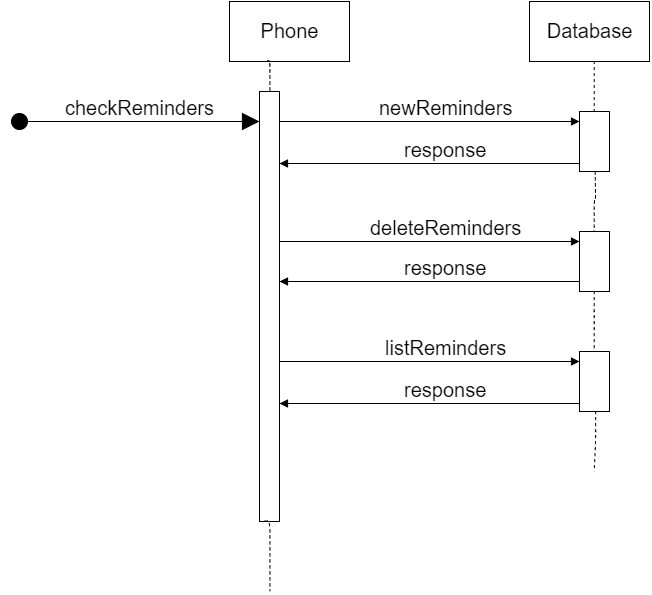

The diagram above was exported from draw.io. Its source (the exported page's mxGraphModel, read from the mxfile embedded in the PNG):
<mxGraphModel dx="1251" dy="549" grid="1" gridSize="10" guides="1" tooltips="1" connect="1" arrows="1" fold="1" page="1" pageScale="1" pageWidth="826" pageHeight="1169" background="#ffffff" math="0" shadow="0">
  <root>
    <mxCell id="0" />
    <mxCell id="1" parent="0" />
    <mxCell id="2" value="Phone" style="whiteSpace=wrap;html=1;fontSize=20;" vertex="1" parent="1">
      <mxGeometry x="260" y="40" width="120" height="60" as="geometry" />
    </mxCell>
    <mxCell id="3" value="Database" style="whiteSpace=wrap;html=1;fontSize=20;" vertex="1" parent="1">
      <mxGeometry x="560" y="40" width="120" height="60" as="geometry" />
    </mxCell>
    <mxCell id="4" value="checkReminders" style="html=1;verticalAlign=bottom;endArrow=block;fontSize=20;startArrow=oval;startFill=1;startSize=16;endSize=15;" edge="1" parent="1">
      <mxGeometry width="80" relative="1" as="geometry">
        <mxPoint x="50" y="160" as="sourcePoint" />
        <mxPoint x="290" y="160" as="targetPoint" />
      </mxGeometry>
    </mxCell>
    <mxCell id="5" value="" style="whiteSpace=wrap;html=1;fontSize=20;" vertex="1" parent="1">
      <mxGeometry x="290" y="130" width="20" height="430" as="geometry" />
    </mxCell>
    <mxCell id="6" value="" style="html=1;verticalAlign=bottom;endArrow=block;fontSize=20;" edge="1" parent="1">
      <mxGeometry x="1" y="479" width="80" relative="1" as="geometry">
        <mxPoint x="310" y="160" as="sourcePoint" />
        <mxPoint x="610" y="160" as="targetPoint" />
        <mxPoint x="230" y="59" as="offset" />
      </mxGeometry>
    </mxCell>
    <mxCell id="7" value="newReminders" style="text;html=1;resizable=0;points=[];align=center;verticalAlign=bottom;labelBackgroundColor=#ffffff;fontSize=20;" vertex="1" connectable="0" parent="6">
      <mxGeometry x="0.1" y="1" relative="1" as="geometry">
        <mxPoint as="offset" />
      </mxGeometry>
    </mxCell>
    <mxCell id="8" value="" style="whiteSpace=wrap;html=1;fontSize=20;" vertex="1" parent="1">
      <mxGeometry x="610" y="150" width="30" height="60" as="geometry" />
    </mxCell>
    <mxCell id="9" value="" style="html=1;verticalAlign=bottom;endArrow=none;fontSize=20;startArrow=block;startFill=1;endFill=0;" edge="1" parent="1">
      <mxGeometry width="80" as="geometry">
        <mxPoint x="310" y="202" as="sourcePoint" />
        <mxPoint x="610" y="202" as="targetPoint" />
        <mxPoint x="110" as="offset" />
      </mxGeometry>
    </mxCell>
    <mxCell id="10" value="response" style="text;html=1;resizable=0;points=[];align=center;verticalAlign=bottom;labelBackgroundColor=#ffffff;fontSize=20;" vertex="1" connectable="0" parent="9">
      <mxGeometry x="0.1" y="1" relative="1" as="geometry">
        <mxPoint as="offset" />
      </mxGeometry>
    </mxCell>
    <mxCell id="13" value="" style="html=1;verticalAlign=bottom;endArrow=block;fontSize=20;" edge="1" parent="1">
      <mxGeometry width="80" as="geometry">
        <mxPoint x="310" y="280" as="sourcePoint" />
        <mxPoint x="610" y="280" as="targetPoint" />
        <mxPoint x="230" y="50" as="offset" />
      </mxGeometry>
    </mxCell>
    <mxCell id="14" value="deleteReminders" style="text;html=1;resizable=0;points=[];align=center;verticalAlign=bottom;labelBackgroundColor=#ffffff;fontSize=20;" vertex="1" connectable="0" parent="13">
      <mxGeometry x="0.1" y="1" relative="1" as="geometry">
        <mxPoint as="offset" />
      </mxGeometry>
    </mxCell>
    <mxCell id="15" value="" style="html=1;verticalAlign=bottom;endArrow=none;fontSize=20;startArrow=block;startFill=1;endFill=0;" edge="1" parent="1">
      <mxGeometry y="118" width="80" as="geometry">
        <mxPoint x="310" y="320" as="sourcePoint" />
        <mxPoint x="610" y="320" as="targetPoint" />
        <mxPoint x="110" as="offset" />
      </mxGeometry>
    </mxCell>
    <mxCell id="16" value="response" style="text;html=1;resizable=0;points=[];align=center;verticalAlign=bottom;labelBackgroundColor=#ffffff;fontSize=20;" vertex="1" connectable="0" parent="15">
      <mxGeometry x="0.1" y="1" relative="1" as="geometry">
        <mxPoint as="offset" />
      </mxGeometry>
    </mxCell>
    <mxCell id="17" value="" style="whiteSpace=wrap;html=1;fontSize=20;" vertex="1" parent="1">
      <mxGeometry x="610" y="270" width="30" height="60" as="geometry" />
    </mxCell>
    <mxCell id="18" value="" style="html=1;verticalAlign=bottom;endArrow=block;fontSize=20;" edge="1" parent="1">
      <mxGeometry x="310" y="400" width="80" as="geometry">
        <mxPoint x="310" y="400" as="sourcePoint" />
        <mxPoint x="610" y="400" as="targetPoint" />
        <mxPoint x="230" y="59" as="offset" />
      </mxGeometry>
    </mxCell>
    <mxCell id="19" value="listReminders" style="text;html=1;resizable=0;points=[];align=center;verticalAlign=bottom;labelBackgroundColor=#ffffff;fontSize=20;" vertex="1" connectable="0" parent="18">
      <mxGeometry x="0.1" y="1" relative="1" as="geometry">
        <mxPoint as="offset" />
      </mxGeometry>
    </mxCell>
    <mxCell id="20" value="" style="whiteSpace=wrap;html=1;fontSize=20;" vertex="1" parent="1">
      <mxGeometry x="610" y="390" width="30" height="60" as="geometry" />
    </mxCell>
    <mxCell id="21" value="" style="html=1;verticalAlign=bottom;endArrow=none;fontSize=20;startArrow=block;startFill=1;endFill=0;" edge="1" parent="1">
      <mxGeometry y="240" width="80" as="geometry">
        <mxPoint x="310" y="442" as="sourcePoint" />
        <mxPoint x="610" y="442" as="targetPoint" />
        <mxPoint x="110" as="offset" />
      </mxGeometry>
    </mxCell>
    <mxCell id="22" value="response" style="text;html=1;resizable=0;points=[];align=center;verticalAlign=bottom;labelBackgroundColor=#ffffff;fontSize=20;" vertex="1" connectable="0" parent="21">
      <mxGeometry x="0.1" y="1" relative="1" as="geometry">
        <mxPoint as="offset" />
      </mxGeometry>
    </mxCell>
    <mxCell id="23" value="" style="endArrow=none;endFill=0;html=1;edgeStyle=orthogonalEdgeStyle;align=left;verticalAlign=top;fontSize=20;exitX=0.25;exitY=1;dashed=1;" edge="1" parent="1" source="5">
      <mxGeometry x="-1" relative="1" as="geometry">
        <mxPoint x="30" y="580" as="sourcePoint" />
        <mxPoint x="300" y="630" as="targetPoint" />
        <Array as="points">
          <mxPoint x="300" y="560" />
        </Array>
      </mxGeometry>
    </mxCell>
    <mxCell id="24" value="" style="resizable=0;html=1;align=left;verticalAlign=bottom;labelBackgroundColor=#ffffff;fontSize=10;" connectable="0" vertex="1" parent="23">
      <mxGeometry x="-1" relative="1" as="geometry" />
    </mxCell>
    <mxCell id="25" value="" style="endArrow=none;endFill=0;html=1;edgeStyle=orthogonalEdgeStyle;align=left;verticalAlign=top;fontSize=20;dashed=1;entryX=0.5;entryY=0;" edge="1" parent="1" target="5">
      <mxGeometry x="298" y="90" as="geometry">
        <mxPoint x="300" y="100" as="sourcePoint" />
        <mxPoint x="303" y="160" as="targetPoint" />
        <Array as="points">
          <mxPoint x="298" y="100" />
          <mxPoint x="300" y="100" />
        </Array>
      </mxGeometry>
    </mxCell>
    <mxCell id="26" value="" style="resizable=0;html=1;align=left;verticalAlign=bottom;labelBackgroundColor=#ffffff;fontSize=10;" connectable="0" vertex="1" parent="25">
      <mxGeometry x="-1" relative="1" as="geometry" />
    </mxCell>
    <mxCell id="27" value="" style="endArrow=none;endFill=0;html=1;edgeStyle=orthogonalEdgeStyle;align=left;verticalAlign=top;fontSize=20;dashed=1;entryX=0.5;entryY=0;" edge="1" parent="1" target="8">
      <mxGeometry x="623.3333333333333" y="90" as="geometry">
        <mxPoint x="625.3333333333333" y="100" as="sourcePoint" />
        <mxPoint x="625.3333333333333" y="130" as="targetPoint" />
        <Array as="points">
          <mxPoint x="625" y="100" />
        </Array>
      </mxGeometry>
    </mxCell>
    <mxCell id="28" value="" style="resizable=0;html=1;align=left;verticalAlign=bottom;labelBackgroundColor=#ffffff;fontSize=10;" connectable="0" vertex="1" parent="27">
      <mxGeometry x="-1" relative="1" as="geometry" />
    </mxCell>
    <mxCell id="29" value="" style="endArrow=none;endFill=0;html=1;edgeStyle=orthogonalEdgeStyle;align=left;verticalAlign=top;fontSize=20;dashed=1;entryX=0.5;entryY=0;" edge="1" parent="1" target="17">
      <mxGeometry x="623.3333333333333" y="200" as="geometry">
        <mxPoint x="625.6551724137933" y="209.79310344827582" as="sourcePoint" />
        <mxPoint x="624.9655172413793" y="260.1379310344828" as="targetPoint" />
        <Array as="points" />
      </mxGeometry>
    </mxCell>
    <mxCell id="30" value="" style="resizable=0;html=1;align=left;verticalAlign=bottom;labelBackgroundColor=#ffffff;fontSize=10;" connectable="0" vertex="1" parent="29">
      <mxGeometry x="-1" relative="1" as="geometry" />
    </mxCell>
    <mxCell id="31" value="" style="endArrow=none;endFill=0;html=1;edgeStyle=orthogonalEdgeStyle;align=left;verticalAlign=top;fontSize=20;dashed=1;entryX=0.5;entryY=0;" edge="1" parent="1">
      <mxGeometry x="622.3333333333333" y="320" as="geometry">
        <mxPoint x="624.6551724137933" y="329.7931034482758" as="sourcePoint" />
        <mxPoint x="624.2" y="390.20000000000005" as="targetPoint" />
        <Array as="points">
          <mxPoint x="625" y="360" />
        </Array>
      </mxGeometry>
    </mxCell>
    <mxCell id="32" value="" style="resizable=0;html=1;align=left;verticalAlign=bottom;labelBackgroundColor=#ffffff;fontSize=10;" connectable="0" vertex="1" parent="31">
      <mxGeometry x="-1" relative="1" as="geometry" />
    </mxCell>
    <mxCell id="33" value="" style="endArrow=none;endFill=0;html=1;edgeStyle=orthogonalEdgeStyle;align=left;verticalAlign=top;fontSize=20;dashed=1;entryX=0.5;entryY=0;" edge="1" parent="1">
      <mxGeometry x="623.3333333333333" y="440" as="geometry">
        <mxPoint x="625.8" y="449.79999999999995" as="sourcePoint" />
        <mxPoint x="625.4" y="510.20000000000005" as="targetPoint" />
        <Array as="points">
          <mxPoint x="626" y="480" />
        </Array>
      </mxGeometry>
    </mxCell>
    <mxCell id="34" value="" style="resizable=0;html=1;align=left;verticalAlign=bottom;labelBackgroundColor=#ffffff;fontSize=10;" connectable="0" vertex="1" parent="33">
      <mxGeometry x="-1" relative="1" as="geometry" />
    </mxCell>
  </root>
</mxGraphModel>